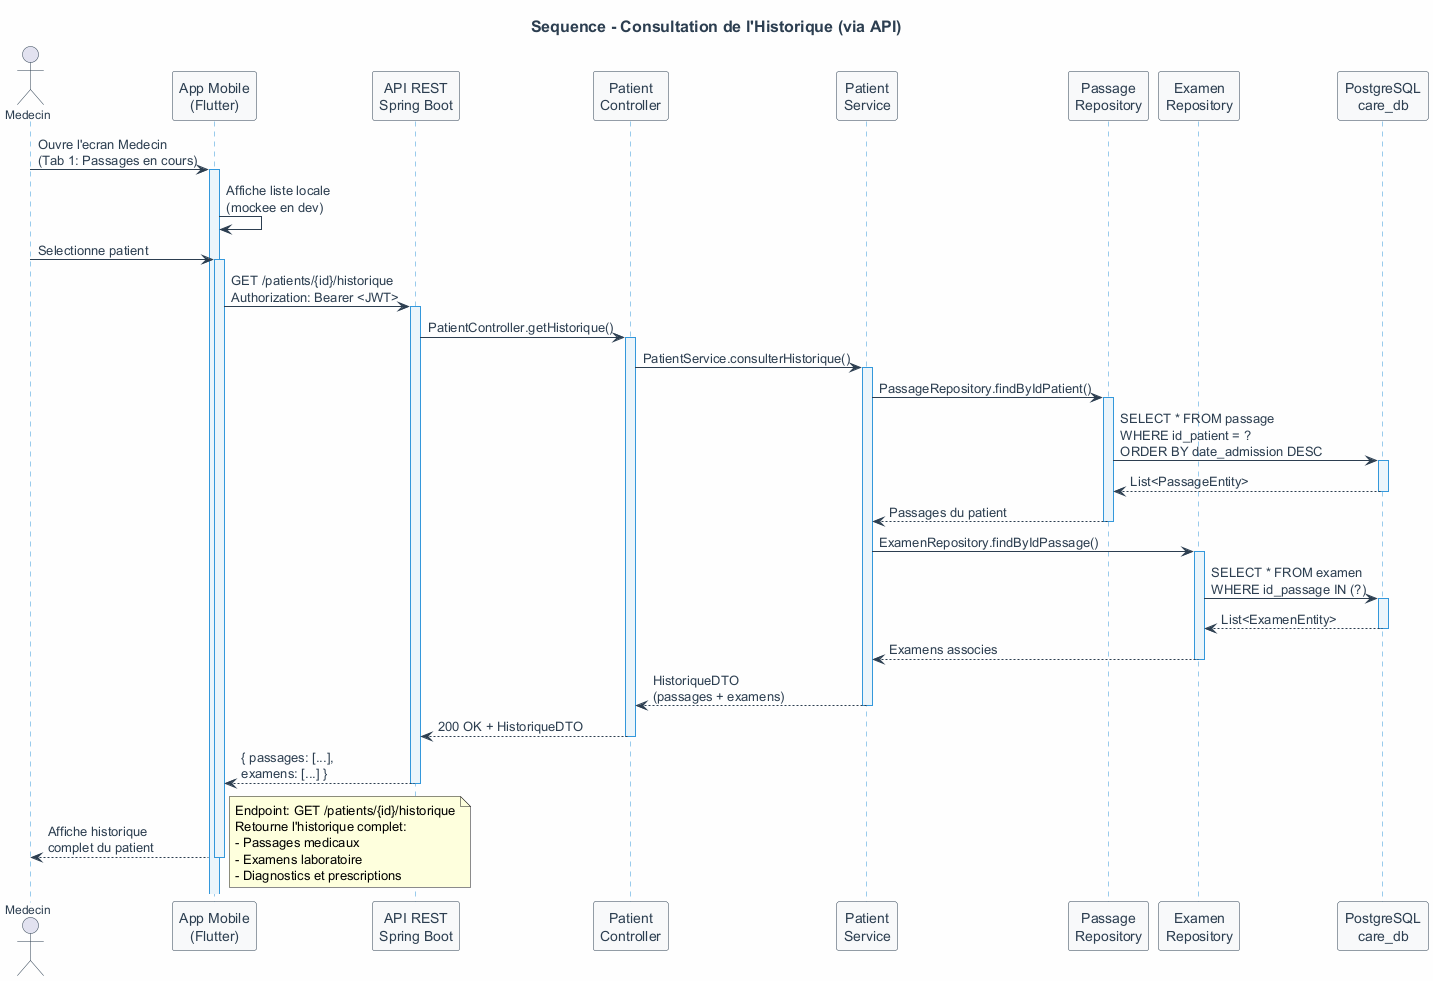

The diagram above was rendered by PlantUML. Its source (embedded in the PNG):
@startuml
skinparam backgroundColor #FEFEFE
skinparam sequence {
  ActorBorderColor #2C3E50
  ActorFontColor #2C3E50
  ActorFontSize 12
  LifeLineBorderColor #3498DB
  LifeLineBackgroundColor #EBF5FB
  ParticipantBorderColor #2C3E50
  ParticipantFontColor #2C3E50
  ParticipantBackgroundColor #F8F9FA
  ArrowColor #2C3E50
  ArrowFontColor #2C3E50
  DividerBackgroundColor #ECF0F1
}
skinparam title {
  FontSize 16
  FontStyle bold
  FontColor #2C3E50
}

title "Sequence - Consultation de l'Historique (via API)"

actor "Medecin" as medecin
participant "App Mobile\n(Flutter)" as mobile
participant "API REST\nSpring Boot" as api
participant "Patient\nController" as controller
participant "Patient\nService" as service
participant "Passage\nRepository" as passageRepo
participant "Examen\nRepository" as examenRepo
participant "PostgreSQL\ncare_db" as bdd

medecin -> mobile : Ouvre l'ecran Medecin\n(Tab 1: Passages en cours)
activate mobile

mobile -> mobile : Affiche liste locale\n(mockee en dev)

medecin -> mobile : Selectionne patient
activate mobile

mobile -> api : GET /patients/{id}/historique\nAuthorization: Bearer <JWT>
activate api

api -> controller : PatientController.getHistorique()
activate controller

controller -> service : PatientService.consulterHistorique()
activate service

service -> passageRepo : PassageRepository.findByIdPatient()
activate passageRepo

passageRepo -> bdd : SELECT * FROM passage\nWHERE id_patient = ?\nORDER BY date_admission DESC
activate bdd

bdd --> passageRepo : List<PassageEntity>
deactivate bdd

passageRepo --> service : Passages du patient
deactivate passageRepo

service -> examenRepo : ExamenRepository.findByIdPassage()
activate examenRepo

examenRepo -> bdd : SELECT * FROM examen\nWHERE id_passage IN (?)
activate bdd

bdd --> examenRepo : List<ExamenEntity>
deactivate bdd

examenRepo --> service : Examens associes
deactivate examenRepo

service --> controller : HistoriqueDTO\n(passages + examens)
deactivate service

controller --> api : 200 OK + HistoriqueDTO
deactivate controller

api --> mobile : { passages: [...],\nexamens: [...] }
deactivate api

mobile --> medecin : Affiche historique\ncomplet du patient
deactivate mobile

note right
  Endpoint: GET /patients/{id}/historique
  Retourne l'historique complet:
  - Passages medicaux
  - Examens laboratoire
  - Diagnostics et prescriptions
endnote
@enduml